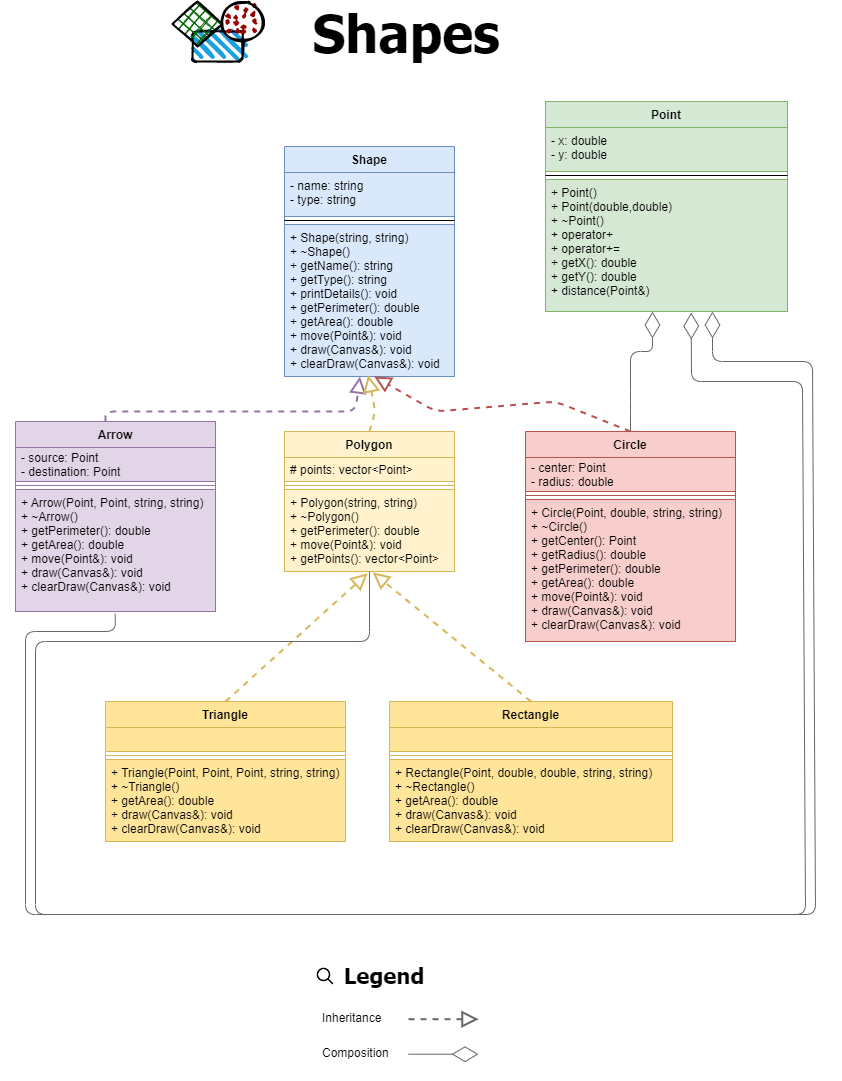

The diagram above was exported from draw.io. Its source (the exported page's mxGraphModel, read from the mxfile embedded in the PNG):
<mxGraphModel dx="2062" dy="988" grid="1" gridSize="10" guides="1" tooltips="1" connect="1" arrows="1" fold="1" page="1" pageScale="1" pageWidth="827" pageHeight="1169" math="0" shadow="0">
  <root>
    <mxCell id="WIyWlLk6GJQsqaUBKTNV-0" />
    <mxCell id="WIyWlLk6GJQsqaUBKTNV-1" parent="WIyWlLk6GJQsqaUBKTNV-0" />
    <mxCell id="cUOjQv-n8Ga9EfKEfGdD-0" value="Shape" style="swimlane;fontStyle=1;align=center;verticalAlign=top;childLayout=stackLayout;horizontal=1;startSize=26;horizontalStack=0;resizeParent=1;resizeParentMax=0;resizeLast=0;collapsible=1;marginBottom=0;swimlaneFillColor=#ffffff;fillColor=#dae8fc;strokeColor=#6c8ebf;" parent="WIyWlLk6GJQsqaUBKTNV-1" vertex="1">
      <mxGeometry x="292" y="195" width="170" height="78" as="geometry" />
    </mxCell>
    <mxCell id="cUOjQv-n8Ga9EfKEfGdD-1" value="- name: string&#10;- type: string" style="text;strokeColor=#6c8ebf;fillColor=#dae8fc;align=left;verticalAlign=top;spacingLeft=4;spacingRight=4;overflow=hidden;rotatable=0;points=[[0,0.5],[1,0.5]];portConstraint=eastwest;" parent="cUOjQv-n8Ga9EfKEfGdD-0" vertex="1">
      <mxGeometry y="26" width="170" height="44" as="geometry" />
    </mxCell>
    <mxCell id="cUOjQv-n8Ga9EfKEfGdD-2" value="" style="line;strokeWidth=1;fillColor=none;align=left;verticalAlign=middle;spacingTop=-1;spacingLeft=3;spacingRight=3;rotatable=0;labelPosition=right;points=[];portConstraint=eastwest;" parent="cUOjQv-n8Ga9EfKEfGdD-0" vertex="1">
      <mxGeometry y="70" width="170" height="8" as="geometry" />
    </mxCell>
    <mxCell id="cUOjQv-n8Ga9EfKEfGdD-3" value="+ Shape(string, string)&#10;+ ~Shape()&#10;+ getName(): string&#10;+ getType(): string&#10;+ printDetails(): void&#10;+ getPerimeter(): double&#10;+ getArea(): double&#10;+ move(Point&amp;): void&#10;+ draw(Canvas&amp;): void&#10;+ clearDraw(Canvas&amp;): void" style="text;fillColor=#dae8fc;align=left;verticalAlign=top;spacingLeft=4;spacingRight=4;overflow=hidden;rotatable=0;points=[[0,0.5],[1,0.5]];portConstraint=eastwest;strokeColor=#6c8ebf;labelBackgroundColor=none;" parent="WIyWlLk6GJQsqaUBKTNV-1" vertex="1">
      <mxGeometry x="292" y="273" width="170" height="152" as="geometry" />
    </mxCell>
    <mxCell id="cUOjQv-n8Ga9EfKEfGdD-4" value="Point" style="swimlane;fontStyle=1;align=center;verticalAlign=top;childLayout=stackLayout;horizontal=1;startSize=26;horizontalStack=0;resizeParent=1;resizeParentMax=0;resizeLast=0;collapsible=1;marginBottom=0;swimlaneFillColor=#ffffff;fillColor=#d5e8d4;strokeColor=#82b366;" parent="WIyWlLk6GJQsqaUBKTNV-1" vertex="1">
      <mxGeometry x="553" y="150" width="242" height="78" as="geometry" />
    </mxCell>
    <mxCell id="cUOjQv-n8Ga9EfKEfGdD-5" value="- x: double&#10;- y: double" style="text;strokeColor=#82b366;fillColor=#d5e8d4;align=left;verticalAlign=top;spacingLeft=4;spacingRight=4;overflow=hidden;rotatable=0;points=[[0,0.5],[1,0.5]];portConstraint=eastwest;" parent="cUOjQv-n8Ga9EfKEfGdD-4" vertex="1">
      <mxGeometry y="26" width="242" height="44" as="geometry" />
    </mxCell>
    <mxCell id="cUOjQv-n8Ga9EfKEfGdD-6" value="" style="line;strokeWidth=1;fillColor=none;align=left;verticalAlign=middle;spacingTop=-1;spacingLeft=3;spacingRight=3;rotatable=0;labelPosition=right;points=[];portConstraint=eastwest;" parent="cUOjQv-n8Ga9EfKEfGdD-4" vertex="1">
      <mxGeometry y="70" width="242" height="8" as="geometry" />
    </mxCell>
    <mxCell id="cUOjQv-n8Ga9EfKEfGdD-7" value="+ Point()&#10;+ Point(double,double)&#10;+ ~Point()&#10;+ operator+&#10;+ operator+=&#10;+ getX(): double&#10;+ getY(): double&#10;+ distance(Point&amp;)" style="text;fillColor=#d5e8d4;align=left;verticalAlign=top;spacingLeft=4;spacingRight=4;overflow=hidden;rotatable=0;points=[[0,0.5],[1,0.5]];portConstraint=eastwest;strokeColor=#82b366;labelBackgroundColor=none;" parent="WIyWlLk6GJQsqaUBKTNV-1" vertex="1">
      <mxGeometry x="553" y="228" width="242" height="132" as="geometry" />
    </mxCell>
    <mxCell id="cUOjQv-n8Ga9EfKEfGdD-8" value="Arrow" style="swimlane;fontStyle=1;align=center;verticalAlign=top;childLayout=stackLayout;horizontal=1;startSize=26;horizontalStack=0;resizeParent=1;resizeParentMax=0;resizeLast=0;collapsible=1;marginBottom=0;swimlaneFillColor=#ffffff;fillColor=#e1d5e7;strokeColor=#9673a6;" parent="WIyWlLk6GJQsqaUBKTNV-1" vertex="1">
      <mxGeometry x="23" y="470" width="200" height="68" as="geometry" />
    </mxCell>
    <mxCell id="cUOjQv-n8Ga9EfKEfGdD-9" value="- source: Point&#10;- destination: Point" style="text;strokeColor=#9673a6;fillColor=#e1d5e7;align=left;verticalAlign=middle;spacingLeft=4;spacingRight=4;overflow=hidden;rotatable=0;points=[[0,0.5],[1,0.5]];portConstraint=eastwest;" parent="cUOjQv-n8Ga9EfKEfGdD-8" vertex="1">
      <mxGeometry y="26" width="200" height="34" as="geometry" />
    </mxCell>
    <mxCell id="cUOjQv-n8Ga9EfKEfGdD-10" value="" style="line;strokeWidth=1;fillColor=#e1d5e7;align=left;verticalAlign=middle;spacingTop=-1;spacingLeft=3;spacingRight=3;rotatable=0;labelPosition=right;points=[];portConstraint=eastwest;strokeColor=#9673a6;" parent="cUOjQv-n8Ga9EfKEfGdD-8" vertex="1">
      <mxGeometry y="60" width="200" height="8" as="geometry" />
    </mxCell>
    <mxCell id="cUOjQv-n8Ga9EfKEfGdD-11" value="+ Arrow(Point, Point, string, string)&#10;+ ~Arrow()&#10;+ getPerimeter(): double&#10;+ getArea(): double&#10;+ move(Point&amp;): void&#10;+ draw(Canvas&amp;): void&#10;+ clearDraw(Canvas&amp;): void" style="text;fillColor=#e1d5e7;align=left;verticalAlign=top;spacingLeft=4;spacingRight=4;overflow=hidden;rotatable=0;points=[[0,0.5],[1,0.5]];portConstraint=eastwest;strokeColor=#9673a6;labelBackgroundColor=none;" parent="WIyWlLk6GJQsqaUBKTNV-1" vertex="1">
      <mxGeometry x="23" y="538" width="200" height="122" as="geometry" />
    </mxCell>
    <mxCell id="cUOjQv-n8Ga9EfKEfGdD-16" value="Polygon" style="swimlane;fontStyle=1;align=center;verticalAlign=top;childLayout=stackLayout;horizontal=1;startSize=26;horizontalStack=0;resizeParent=1;resizeParentMax=0;resizeLast=0;collapsible=1;marginBottom=0;swimlaneFillColor=#ffffff;fillColor=#fff2cc;strokeColor=#d6b656;" parent="WIyWlLk6GJQsqaUBKTNV-1" vertex="1">
      <mxGeometry x="292" y="480" width="170" height="58" as="geometry" />
    </mxCell>
    <mxCell id="cUOjQv-n8Ga9EfKEfGdD-17" value="# points: vector&lt;Point&gt;" style="text;strokeColor=#d6b656;fillColor=#fff2cc;align=left;verticalAlign=middle;spacingLeft=4;spacingRight=4;overflow=hidden;rotatable=0;points=[[0,0.5],[1,0.5]];portConstraint=eastwest;" parent="cUOjQv-n8Ga9EfKEfGdD-16" vertex="1">
      <mxGeometry y="26" width="170" height="24" as="geometry" />
    </mxCell>
    <mxCell id="cUOjQv-n8Ga9EfKEfGdD-18" value="" style="line;strokeWidth=1;fillColor=#fff2cc;align=left;verticalAlign=middle;spacingTop=-1;spacingLeft=3;spacingRight=3;rotatable=0;labelPosition=right;points=[];portConstraint=eastwest;strokeColor=#d6b656;" parent="cUOjQv-n8Ga9EfKEfGdD-16" vertex="1">
      <mxGeometry y="50" width="170" height="8" as="geometry" />
    </mxCell>
    <mxCell id="cUOjQv-n8Ga9EfKEfGdD-19" value="+ Polygon(string, string)&#10;+ ~Polygon()&#10;+ getPerimeter(): double&#10;+ move(Point&amp;): void&#10;+ getPoints(): vector&lt;Point&gt;&#10;" style="text;fillColor=#fff2cc;align=left;verticalAlign=top;spacingLeft=4;spacingRight=4;overflow=hidden;rotatable=0;points=[[0,0.5],[1,0.5]];portConstraint=eastwest;strokeColor=#d6b656;labelBackgroundColor=none;" parent="WIyWlLk6GJQsqaUBKTNV-1" vertex="1">
      <mxGeometry x="292" y="538" width="170" height="82" as="geometry" />
    </mxCell>
    <mxCell id="cUOjQv-n8Ga9EfKEfGdD-20" value="Circle" style="swimlane;fontStyle=1;align=center;verticalAlign=top;childLayout=stackLayout;horizontal=1;startSize=26;horizontalStack=0;resizeParent=1;resizeParentMax=0;resizeLast=0;collapsible=1;marginBottom=0;swimlaneFillColor=#ffffff;fillColor=#f8cecc;strokeColor=#b85450;" parent="WIyWlLk6GJQsqaUBKTNV-1" vertex="1">
      <mxGeometry x="533" y="480" width="210" height="68" as="geometry" />
    </mxCell>
    <mxCell id="cUOjQv-n8Ga9EfKEfGdD-21" value="- center: Point&#10;- radius: double" style="text;strokeColor=#b85450;fillColor=#f8cecc;align=left;verticalAlign=middle;spacingLeft=4;spacingRight=4;overflow=hidden;rotatable=0;points=[[0,0.5],[1,0.5]];portConstraint=eastwest;" parent="cUOjQv-n8Ga9EfKEfGdD-20" vertex="1">
      <mxGeometry y="26" width="210" height="34" as="geometry" />
    </mxCell>
    <mxCell id="cUOjQv-n8Ga9EfKEfGdD-22" value="" style="line;strokeWidth=1;fillColor=#f8cecc;align=left;verticalAlign=middle;spacingTop=-1;spacingLeft=3;spacingRight=3;rotatable=0;labelPosition=right;points=[];portConstraint=eastwest;strokeColor=#b85450;" parent="cUOjQv-n8Ga9EfKEfGdD-20" vertex="1">
      <mxGeometry y="60" width="210" height="8" as="geometry" />
    </mxCell>
    <mxCell id="cUOjQv-n8Ga9EfKEfGdD-23" value="+ Circle(Point, double, string, string)&#10;+ ~Circle()&#10;+ getCenter(): Point&#10;+ getRadius(): double&#10;+ getPerimeter(): double&#10;+ getArea(): double&#10;+ move(Point&amp;): void&#10;+ draw(Canvas&amp;): void&#10;+ clearDraw(Canvas&amp;): void" style="text;fillColor=#f8cecc;align=left;verticalAlign=top;spacingLeft=4;spacingRight=4;overflow=hidden;rotatable=0;points=[[0,0.5],[1,0.5]];portConstraint=eastwest;strokeColor=#b85450;labelBackgroundColor=none;" parent="WIyWlLk6GJQsqaUBKTNV-1" vertex="1">
      <mxGeometry x="533" y="548" width="210" height="142" as="geometry" />
    </mxCell>
    <mxCell id="cUOjQv-n8Ga9EfKEfGdD-24" value="Triangle" style="swimlane;fontStyle=1;align=center;verticalAlign=top;childLayout=stackLayout;horizontal=1;startSize=26;horizontalStack=0;resizeParent=1;resizeParentMax=0;resizeLast=0;collapsible=1;marginBottom=0;swimlaneFillColor=#ffffff;fillColor=#FFE599;strokeColor=#d6b656;" parent="WIyWlLk6GJQsqaUBKTNV-1" vertex="1">
      <mxGeometry x="113" y="750" width="240" height="58" as="geometry" />
    </mxCell>
    <mxCell id="cUOjQv-n8Ga9EfKEfGdD-25" value="" style="text;strokeColor=#d6b656;fillColor=#FFE599;align=left;verticalAlign=middle;spacingLeft=4;spacingRight=4;overflow=hidden;rotatable=0;points=[[0,0.5],[1,0.5]];portConstraint=eastwest;" parent="cUOjQv-n8Ga9EfKEfGdD-24" vertex="1">
      <mxGeometry y="26" width="240" height="24" as="geometry" />
    </mxCell>
    <mxCell id="cUOjQv-n8Ga9EfKEfGdD-26" value="" style="line;strokeWidth=1;fillColor=#FFE599;align=left;verticalAlign=middle;spacingTop=-1;spacingLeft=3;spacingRight=3;rotatable=0;labelPosition=right;points=[];portConstraint=eastwest;strokeColor=#d6b656;" parent="cUOjQv-n8Ga9EfKEfGdD-24" vertex="1">
      <mxGeometry y="50" width="240" height="8" as="geometry" />
    </mxCell>
    <mxCell id="cUOjQv-n8Ga9EfKEfGdD-27" value="+ Triangle(Point, Point, Point, string, string)&#10;+ ~Triangle()&#10;+ getArea(): double&#10;+ draw(Canvas&amp;): void&#10;+ clearDraw(Canvas&amp;): void&#10;" style="text;fillColor=#FFE599;align=left;verticalAlign=top;spacingLeft=4;spacingRight=4;overflow=hidden;rotatable=0;points=[[0,0.5],[1,0.5]];portConstraint=eastwest;strokeColor=#d6b656;labelBackgroundColor=none;" parent="WIyWlLk6GJQsqaUBKTNV-1" vertex="1">
      <mxGeometry x="113" y="808" width="240" height="82" as="geometry" />
    </mxCell>
    <mxCell id="cUOjQv-n8Ga9EfKEfGdD-28" value="Rectangle" style="swimlane;fontStyle=1;align=center;verticalAlign=top;childLayout=stackLayout;horizontal=1;startSize=26;horizontalStack=0;resizeParent=1;resizeParentMax=0;resizeLast=0;collapsible=1;marginBottom=0;swimlaneFillColor=#ffffff;fillColor=#FFE599;strokeColor=#d6b656;" parent="WIyWlLk6GJQsqaUBKTNV-1" vertex="1">
      <mxGeometry x="397" y="750" width="283" height="58" as="geometry" />
    </mxCell>
    <mxCell id="cUOjQv-n8Ga9EfKEfGdD-29" value="" style="text;strokeColor=#d6b656;fillColor=#FFE599;align=left;verticalAlign=middle;spacingLeft=4;spacingRight=4;overflow=hidden;rotatable=0;points=[[0,0.5],[1,0.5]];portConstraint=eastwest;" parent="cUOjQv-n8Ga9EfKEfGdD-28" vertex="1">
      <mxGeometry y="26" width="283" height="24" as="geometry" />
    </mxCell>
    <mxCell id="cUOjQv-n8Ga9EfKEfGdD-30" value="" style="line;strokeWidth=1;fillColor=#FFE599;align=left;verticalAlign=middle;spacingTop=-1;spacingLeft=3;spacingRight=3;rotatable=0;labelPosition=right;points=[];portConstraint=eastwest;strokeColor=#d6b656;" parent="cUOjQv-n8Ga9EfKEfGdD-28" vertex="1">
      <mxGeometry y="50" width="283" height="8" as="geometry" />
    </mxCell>
    <mxCell id="cUOjQv-n8Ga9EfKEfGdD-31" value="+ Rectangle(Point, double, double, string, string)&#10;+ ~Rectangle()&#10;+ getArea(): double&#10;+ draw(Canvas&amp;): void&#10;+ clearDraw(Canvas&amp;): void&#10;" style="text;fillColor=#FFE599;align=left;verticalAlign=top;spacingLeft=4;spacingRight=4;overflow=hidden;rotatable=0;points=[[0,0.5],[1,0.5]];portConstraint=eastwest;strokeColor=#d6b656;labelBackgroundColor=none;" parent="WIyWlLk6GJQsqaUBKTNV-1" vertex="1">
      <mxGeometry x="397" y="808" width="283" height="82" as="geometry" />
    </mxCell>
    <mxCell id="cUOjQv-n8Ga9EfKEfGdD-40" value="" style="endArrow=diamondThin;endFill=0;endSize=24;html=1;exitX=0.5;exitY=0;fillColor=#f5f5f5;strokeColor=#666666;exitDx=0;exitDy=0;entryX=0.442;entryY=1;entryDx=0;entryDy=0;entryPerimeter=0;" parent="WIyWlLk6GJQsqaUBKTNV-1" source="cUOjQv-n8Ga9EfKEfGdD-20" target="cUOjQv-n8Ga9EfKEfGdD-7" edge="1">
      <mxGeometry width="160" relative="1" as="geometry">
        <mxPoint x="462.00000000000006" y="356.7600000000001" as="sourcePoint" />
        <mxPoint x="660" y="380" as="targetPoint" />
        <Array as="points">
          <mxPoint x="638" y="450" />
          <mxPoint x="638" y="400" />
          <mxPoint x="660" y="400" />
        </Array>
      </mxGeometry>
    </mxCell>
    <mxCell id="cUOjQv-n8Ga9EfKEfGdD-47" value="" style="endArrow=block;dashed=1;endFill=0;endSize=12;html=1;fillColor=#e1d5e7;strokeColor=#9673a6;strokeWidth=2;" parent="WIyWlLk6GJQsqaUBKTNV-1" target="cUOjQv-n8Ga9EfKEfGdD-3" edge="1">
      <mxGeometry width="160" relative="1" as="geometry">
        <mxPoint x="113" y="470" as="sourcePoint" />
        <mxPoint x="180.5" y="400" as="targetPoint" />
        <Array as="points">
          <mxPoint x="113" y="460" />
          <mxPoint x="363" y="460" />
        </Array>
      </mxGeometry>
    </mxCell>
    <mxCell id="cUOjQv-n8Ga9EfKEfGdD-48" value="" style="endArrow=block;dashed=1;endFill=0;endSize=12;html=1;exitX=0.5;exitY=0;fillColor=#fff2cc;strokeColor=#d6b656;strokeWidth=2;exitDx=0;exitDy=0;entryX=0.492;entryY=0.992;entryDx=0;entryDy=0;entryPerimeter=0;" parent="WIyWlLk6GJQsqaUBKTNV-1" source="cUOjQv-n8Ga9EfKEfGdD-16" target="cUOjQv-n8Ga9EfKEfGdD-3" edge="1">
      <mxGeometry width="160" relative="1" as="geometry">
        <mxPoint x="123" y="490" as="sourcePoint" />
        <mxPoint x="377.4144144144143" y="435" as="targetPoint" />
        <Array as="points">
          <mxPoint x="383" y="460" />
        </Array>
      </mxGeometry>
    </mxCell>
    <mxCell id="cUOjQv-n8Ga9EfKEfGdD-49" value="" style="endArrow=block;dashed=1;endFill=0;endSize=12;html=1;fillColor=#f8cecc;strokeColor=#b85450;strokeWidth=2;entryX=0.528;entryY=1;entryDx=0;entryDy=0;entryPerimeter=0;" parent="WIyWlLk6GJQsqaUBKTNV-1" target="cUOjQv-n8Ga9EfKEfGdD-3" edge="1">
      <mxGeometry width="160" relative="1" as="geometry">
        <mxPoint x="638" y="480" as="sourcePoint" />
        <mxPoint x="385.6399999999999" y="433.7840000000001" as="targetPoint" />
        <Array as="points">
          <mxPoint x="563" y="450" />
          <mxPoint x="443" y="460" />
        </Array>
      </mxGeometry>
    </mxCell>
    <mxCell id="cUOjQv-n8Ga9EfKEfGdD-50" value="" style="endArrow=diamondThin;endFill=0;endSize=24;html=1;fillColor=#f5f5f5;strokeColor=#666666;exitX=0.498;exitY=1.019;exitDx=0;exitDy=0;exitPerimeter=0;entryX=0.602;entryY=1.008;entryDx=0;entryDy=0;entryPerimeter=0;" parent="WIyWlLk6GJQsqaUBKTNV-1" source="cUOjQv-n8Ga9EfKEfGdD-11" target="cUOjQv-n8Ga9EfKEfGdD-7" edge="1">
      <mxGeometry width="160" relative="1" as="geometry">
        <mxPoint x="123" y="670" as="sourcePoint" />
        <mxPoint x="700" y="380" as="targetPoint" />
        <Array as="points">
          <mxPoint x="123" y="680" />
          <mxPoint x="33" y="680" />
          <mxPoint x="33" y="963" />
          <mxPoint x="813" y="963" />
          <mxPoint x="810" y="430" />
          <mxPoint x="699" y="430" />
        </Array>
      </mxGeometry>
    </mxCell>
    <mxCell id="cUOjQv-n8Ga9EfKEfGdD-51" value="" style="endArrow=block;dashed=1;endFill=0;endSize=12;html=1;fillColor=#fff2cc;strokeColor=#d6b656;strokeWidth=2;exitX=0.5;exitY=0;exitDx=0;exitDy=0;entryX=0.489;entryY=1.022;entryDx=0;entryDy=0;entryPerimeter=0;" parent="WIyWlLk6GJQsqaUBKTNV-1" source="cUOjQv-n8Ga9EfKEfGdD-24" target="cUOjQv-n8Ga9EfKEfGdD-19" edge="1">
      <mxGeometry width="160" relative="1" as="geometry">
        <mxPoint x="313" y="710" as="sourcePoint" />
        <mxPoint x="370" y="610" as="targetPoint" />
        <Array as="points" />
      </mxGeometry>
    </mxCell>
    <mxCell id="cUOjQv-n8Ga9EfKEfGdD-52" value="" style="endArrow=block;dashed=1;endFill=0;endSize=12;html=1;fillColor=#fff2cc;strokeColor=#d6b656;strokeWidth=2;exitX=0.5;exitY=0;exitDx=0;exitDy=0;entryX=0.519;entryY=1.011;entryDx=0;entryDy=0;entryPerimeter=0;" parent="WIyWlLk6GJQsqaUBKTNV-1" source="cUOjQv-n8Ga9EfKEfGdD-28" target="cUOjQv-n8Ga9EfKEfGdD-19" edge="1">
      <mxGeometry width="160" relative="1" as="geometry">
        <mxPoint x="243" y="760" as="sourcePoint" />
        <mxPoint x="383" y="610" as="targetPoint" />
        <Array as="points" />
      </mxGeometry>
    </mxCell>
    <mxCell id="cUOjQv-n8Ga9EfKEfGdD-53" value="" style="endArrow=diamondThin;endFill=0;endSize=24;html=1;fillColor=#f5f5f5;strokeColor=#666666;entryX=0.69;entryY=1;entryDx=0;entryDy=0;entryPerimeter=0;" parent="WIyWlLk6GJQsqaUBKTNV-1" target="cUOjQv-n8Ga9EfKEfGdD-7" edge="1">
      <mxGeometry width="160" relative="1" as="geometry">
        <mxPoint x="377" y="620" as="sourcePoint" />
        <mxPoint x="730" y="380" as="targetPoint" />
        <Array as="points">
          <mxPoint x="377" y="690" />
          <mxPoint x="43" y="690" />
          <mxPoint x="43" y="963" />
          <mxPoint x="823" y="963" />
          <mxPoint x="820" y="410" />
          <mxPoint x="720" y="410" />
        </Array>
      </mxGeometry>
    </mxCell>
    <mxCell id="cUOjQv-n8Ga9EfKEfGdD-61" value="" style="shape=image;html=1;verticalAlign=top;verticalLabelPosition=bottom;labelBackgroundColor=#ffffff;imageAspect=0;aspect=fixed;image=https://cdn0.iconfinder.com/data/icons/feather/96/magnifying-glass-128.png;fillColor=#FFE599;" parent="WIyWlLk6GJQsqaUBKTNV-1" vertex="1">
      <mxGeometry x="324" y="1016" width="18" height="18" as="geometry" />
    </mxCell>
    <mxCell id="cUOjQv-n8Ga9EfKEfGdD-63" value="Legend" style="text;html=1;strokeColor=none;fillColor=none;align=center;verticalAlign=middle;whiteSpace=wrap;rounded=0;fontStyle=1;fontFamily=Tahoma;fontSize=22;" parent="WIyWlLk6GJQsqaUBKTNV-1" vertex="1">
      <mxGeometry x="362" y="1010" width="60" height="30" as="geometry" />
    </mxCell>
    <mxCell id="cUOjQv-n8Ga9EfKEfGdD-56" value="Inheritance" style="text;strokeColor=none;fillColor=none;align=left;verticalAlign=middle;spacingLeft=4;spacingRight=4;overflow=hidden;points=[[0,0.5],[1,0.5]];portConstraint=eastwest;rotatable=0;" parent="WIyWlLk6GJQsqaUBKTNV-1" vertex="1">
      <mxGeometry x="324" y="1051" width="180" height="30" as="geometry" />
    </mxCell>
    <mxCell id="cUOjQv-n8Ga9EfKEfGdD-59" value="" style="endArrow=block;dashed=1;endFill=0;endSize=12;html=1;fillColor=#f5f5f5;strokeColor=#666666;strokeWidth=2;" parent="WIyWlLk6GJQsqaUBKTNV-1" edge="1">
      <mxGeometry width="160" relative="1" as="geometry">
        <mxPoint x="416" y="1067.71" as="sourcePoint" />
        <mxPoint x="486" y="1067.71" as="targetPoint" />
        <Array as="points">
          <mxPoint x="416" y="1067.71" />
        </Array>
      </mxGeometry>
    </mxCell>
    <mxCell id="cUOjQv-n8Ga9EfKEfGdD-57" value="Composition" style="text;strokeColor=none;fillColor=none;align=left;verticalAlign=middle;spacingLeft=4;spacingRight=4;overflow=hidden;points=[[0,0.5],[1,0.5]];portConstraint=eastwest;rotatable=0;" parent="WIyWlLk6GJQsqaUBKTNV-1" vertex="1">
      <mxGeometry x="324" y="1081" width="180" height="40" as="geometry" />
    </mxCell>
    <mxCell id="cUOjQv-n8Ga9EfKEfGdD-60" value="" style="endArrow=diamondThin;endFill=0;endSize=24;html=1;exitX=0.996;exitY=0.38;fillColor=#f5f5f5;strokeColor=#666666;exitDx=0;exitDy=0;exitPerimeter=0;" parent="WIyWlLk6GJQsqaUBKTNV-1" edge="1">
      <mxGeometry width="160" relative="1" as="geometry">
        <mxPoint x="415.99999999999994" y="1102.71" as="sourcePoint" />
        <mxPoint x="486" y="1102.71" as="targetPoint" />
        <Array as="points" />
      </mxGeometry>
    </mxCell>
    <mxCell id="cUOjQv-n8Ga9EfKEfGdD-64" value="" style="rounded=1;whiteSpace=wrap;html=1;strokeWidth=2;fillWeight=4;hachureGap=8;hachureAngle=45;fillColor=#1ba1e2;sketch=1;fontFamily=Tahoma;fontSize=22;verticalAlign=middle;" parent="WIyWlLk6GJQsqaUBKTNV-1" vertex="1">
      <mxGeometry x="200" y="80" width="50" height="30" as="geometry" />
    </mxCell>
    <mxCell id="cUOjQv-n8Ga9EfKEfGdD-65" value="" style="ellipse;whiteSpace=wrap;html=1;strokeWidth=2;fillWeight=2;hachureGap=8;fillColor=#990000;fillStyle=dots;sketch=1;fontFamily=Tahoma;fontSize=22;verticalAlign=middle;" parent="WIyWlLk6GJQsqaUBKTNV-1" vertex="1">
      <mxGeometry x="230" y="50" width="40" height="40" as="geometry" />
    </mxCell>
    <mxCell id="cUOjQv-n8Ga9EfKEfGdD-66" value="" style="rhombus;whiteSpace=wrap;html=1;strokeWidth=2;fillWeight=-1;hachureGap=8;fillStyle=cross-hatch;fillColor=#006600;sketch=1;fontFamily=Tahoma;fontSize=22;verticalAlign=middle;" parent="WIyWlLk6GJQsqaUBKTNV-1" vertex="1">
      <mxGeometry x="180" y="50" width="50" height="45" as="geometry" />
    </mxCell>
    <mxCell id="cUOjQv-n8Ga9EfKEfGdD-67" value="Shapes" style="text;align=center;fontStyle=1;verticalAlign=middle;spacingLeft=3;spacingRight=3;rotatable=0;points=[[0,0.5],[1,0.5]];portConstraint=eastwest;fontFamily=Tahoma;fontSize=52;" parent="WIyWlLk6GJQsqaUBKTNV-1" vertex="1">
      <mxGeometry x="374" y="64" width="80" height="26" as="geometry" />
    </mxCell>
  </root>
</mxGraphModel>